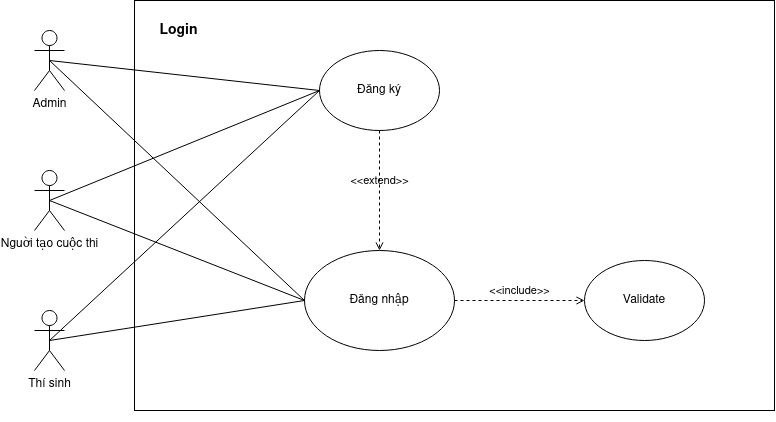

The diagram above was exported from draw.io. Its source (the exported page's mxGraphModel, read from the mxfile embedded in the PNG):
<mxGraphModel dx="1343" dy="772" grid="1" gridSize="10" guides="1" tooltips="1" connect="1" arrows="1" fold="1" page="1" pageScale="1" pageWidth="850" pageHeight="1100" math="0" shadow="0">
  <root>
    <mxCell id="0" />
    <mxCell id="1" parent="0" />
    <mxCell id="F6Ge3efOyssHUSZW8cC1-28" value="" style="group;strokeWidth=2;" vertex="1" connectable="0" parent="1">
      <mxGeometry x="560" y="190" width="640" height="410" as="geometry" />
    </mxCell>
    <mxCell id="F6Ge3efOyssHUSZW8cC1-9" value="" style="rounded=0;whiteSpace=wrap;html=1;" vertex="1" parent="F6Ge3efOyssHUSZW8cC1-28">
      <mxGeometry y="-10" width="640" height="410" as="geometry" />
    </mxCell>
    <mxCell id="F6Ge3efOyssHUSZW8cC1-10" value="Login" style="text;html=1;strokeColor=none;fillColor=none;align=center;verticalAlign=middle;whiteSpace=wrap;rounded=0;fontStyle=1;fontSize=14;" vertex="1" parent="F6Ge3efOyssHUSZW8cC1-28">
      <mxGeometry y="10" width="89.30232558139535" height="20" as="geometry" />
    </mxCell>
    <mxCell id="F6Ge3efOyssHUSZW8cC1-20" value="Đăng ký" style="ellipse;whiteSpace=wrap;html=1;" vertex="1" parent="F6Ge3efOyssHUSZW8cC1-28">
      <mxGeometry x="185" y="40" width="120" height="80" as="geometry" />
    </mxCell>
    <mxCell id="F6Ge3efOyssHUSZW8cC1-1" value="Đăng nhập" style="ellipse;whiteSpace=wrap;html=1;" vertex="1" parent="F6Ge3efOyssHUSZW8cC1-28">
      <mxGeometry x="170" y="240" width="150" height="100" as="geometry" />
    </mxCell>
    <mxCell id="F6Ge3efOyssHUSZW8cC1-21" value="&amp;lt;&amp;lt;extend&amp;gt;&amp;gt;" style="html=1;verticalAlign=bottom;labelBackgroundColor=none;endArrow=open;endFill=0;dashed=1;exitX=0.5;exitY=1;exitDx=0;exitDy=0;" edge="1" parent="F6Ge3efOyssHUSZW8cC1-28" source="F6Ge3efOyssHUSZW8cC1-20" target="F6Ge3efOyssHUSZW8cC1-1">
      <mxGeometry x="10" y="50" width="160" as="geometry">
        <mxPoint x="210" y="250" as="sourcePoint" />
        <mxPoint x="370" y="250" as="targetPoint" />
      </mxGeometry>
    </mxCell>
    <mxCell id="F6Ge3efOyssHUSZW8cC1-12" value="Validate" style="ellipse;whiteSpace=wrap;html=1;" vertex="1" parent="F6Ge3efOyssHUSZW8cC1-28">
      <mxGeometry x="450" y="250" width="120" height="80" as="geometry" />
    </mxCell>
    <mxCell id="F6Ge3efOyssHUSZW8cC1-23" value="&amp;lt;&amp;lt;include&amp;gt;&amp;gt;" style="html=1;verticalAlign=bottom;labelBackgroundColor=none;endArrow=open;endFill=0;dashed=1;exitX=1;exitY=0.5;exitDx=0;exitDy=0;entryX=0;entryY=0.5;entryDx=0;entryDy=0;" edge="1" parent="F6Ge3efOyssHUSZW8cC1-28" source="F6Ge3efOyssHUSZW8cC1-1" target="F6Ge3efOyssHUSZW8cC1-12">
      <mxGeometry x="10" y="50" width="160" as="geometry">
        <mxPoint x="210" y="250" as="sourcePoint" />
        <mxPoint x="370" y="250" as="targetPoint" />
      </mxGeometry>
    </mxCell>
    <mxCell id="F6Ge3efOyssHUSZW8cC1-2" value="&lt;div&gt;Admin&lt;/div&gt;" style="shape=umlActor;verticalLabelPosition=bottom;verticalAlign=top;html=1;outlineConnect=0;" vertex="1" parent="1">
      <mxGeometry x="460" y="210" width="30" height="60" as="geometry" />
    </mxCell>
    <mxCell id="F6Ge3efOyssHUSZW8cC1-3" value="Nguời tạo cuộc thi" style="shape=umlActor;verticalLabelPosition=bottom;verticalAlign=top;html=1;outlineConnect=0;" vertex="1" parent="1">
      <mxGeometry x="460" y="350" width="30" height="60" as="geometry" />
    </mxCell>
    <mxCell id="F6Ge3efOyssHUSZW8cC1-4" value="Thí sinh" style="shape=umlActor;verticalLabelPosition=bottom;verticalAlign=top;html=1;outlineConnect=0;" vertex="1" parent="1">
      <mxGeometry x="460" y="490" width="30" height="60" as="geometry" />
    </mxCell>
    <mxCell id="F6Ge3efOyssHUSZW8cC1-6" value="" style="endArrow=none;html=1;exitX=0.5;exitY=0.5;exitDx=0;exitDy=0;exitPerimeter=0;entryX=0;entryY=0.5;entryDx=0;entryDy=0;" edge="1" parent="1" source="F6Ge3efOyssHUSZW8cC1-3" target="F6Ge3efOyssHUSZW8cC1-1">
      <mxGeometry width="50" height="50" relative="1" as="geometry">
        <mxPoint x="390" y="420" as="sourcePoint" />
        <mxPoint x="440" y="370" as="targetPoint" />
      </mxGeometry>
    </mxCell>
    <mxCell id="F6Ge3efOyssHUSZW8cC1-7" value="" style="endArrow=none;html=1;exitX=0.5;exitY=0.5;exitDx=0;exitDy=0;exitPerimeter=0;entryX=0;entryY=0.5;entryDx=0;entryDy=0;" edge="1" parent="1" source="F6Ge3efOyssHUSZW8cC1-2" target="F6Ge3efOyssHUSZW8cC1-1">
      <mxGeometry width="50" height="50" relative="1" as="geometry">
        <mxPoint x="580" y="260" as="sourcePoint" />
        <mxPoint x="630" y="210" as="targetPoint" />
      </mxGeometry>
    </mxCell>
    <mxCell id="F6Ge3efOyssHUSZW8cC1-8" value="" style="endArrow=none;html=1;exitX=0.5;exitY=0.5;exitDx=0;exitDy=0;exitPerimeter=0;entryX=0;entryY=0.5;entryDx=0;entryDy=0;" edge="1" parent="1" source="F6Ge3efOyssHUSZW8cC1-4" target="F6Ge3efOyssHUSZW8cC1-1">
      <mxGeometry width="50" height="50" relative="1" as="geometry">
        <mxPoint x="340" y="490" as="sourcePoint" />
        <mxPoint x="720" y="320" as="targetPoint" />
      </mxGeometry>
    </mxCell>
    <mxCell id="F6Ge3efOyssHUSZW8cC1-25" value="" style="endArrow=none;html=1;exitX=0;exitY=0.5;exitDx=0;exitDy=0;entryX=0.5;entryY=0.5;entryDx=0;entryDy=0;entryPerimeter=0;" edge="1" parent="1" source="F6Ge3efOyssHUSZW8cC1-20" target="F6Ge3efOyssHUSZW8cC1-2">
      <mxGeometry width="50" height="50" relative="1" as="geometry">
        <mxPoint x="610" y="430" as="sourcePoint" />
        <mxPoint x="350" y="360" as="targetPoint" />
      </mxGeometry>
    </mxCell>
    <mxCell id="F6Ge3efOyssHUSZW8cC1-26" value="" style="endArrow=none;html=1;entryX=0;entryY=0.5;entryDx=0;entryDy=0;exitX=0.5;exitY=0.5;exitDx=0;exitDy=0;exitPerimeter=0;" edge="1" parent="1" source="F6Ge3efOyssHUSZW8cC1-3" target="F6Ge3efOyssHUSZW8cC1-20">
      <mxGeometry width="50" height="50" relative="1" as="geometry">
        <mxPoint x="610" y="430" as="sourcePoint" />
        <mxPoint x="660" y="380" as="targetPoint" />
      </mxGeometry>
    </mxCell>
    <mxCell id="F6Ge3efOyssHUSZW8cC1-27" value="" style="endArrow=none;html=1;entryX=0;entryY=0.5;entryDx=0;entryDy=0;exitX=0.5;exitY=0.5;exitDx=0;exitDy=0;exitPerimeter=0;" edge="1" parent="1" source="F6Ge3efOyssHUSZW8cC1-4" target="F6Ge3efOyssHUSZW8cC1-20">
      <mxGeometry width="50" height="50" relative="1" as="geometry">
        <mxPoint x="610" y="430" as="sourcePoint" />
        <mxPoint x="660" y="380" as="targetPoint" />
      </mxGeometry>
    </mxCell>
  </root>
</mxGraphModel>